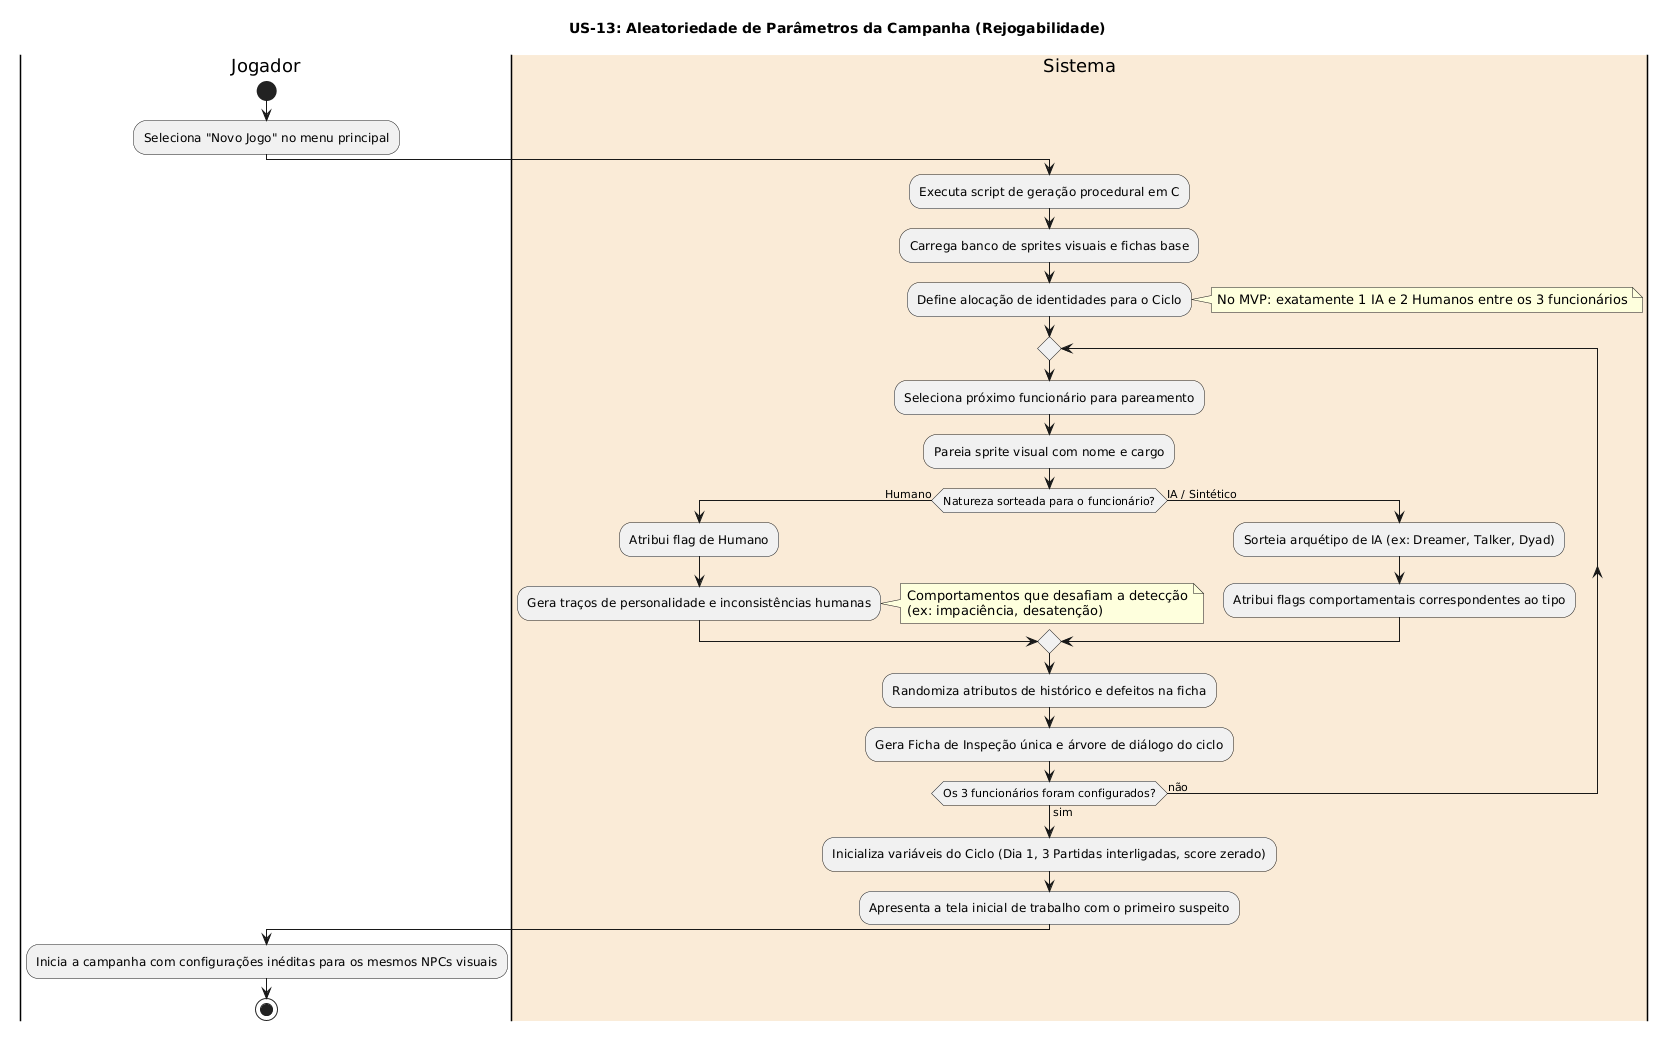

The diagram above was rendered by PlantUML. Its source (embedded in the PNG):
@startuml
title US-13: Aleatoriedade de Parâmetros da Campanha (Rejogabilidade)

|Jogador|
start
:Seleciona "Novo Jogo" no menu principal;

|#AntiqueWhite|Sistema|
:Executa script de geração procedural em C;
:Carrega banco de sprites visuais e fichas base;
:Define alocação de identidades para o Ciclo;
note right: No MVP: exatamente 1 IA e 2 Humanos entre os 3 funcionários

repeat
  :Seleciona próximo funcionário para pareamento;
  :Pareia sprite visual com nome e cargo;
  
  if (Natureza sorteada para o funcionário?) then (Humano)
    :Atribui flag de Humano;
    :Gera traços de personalidade e inconsistências humanas;
    note right: Comportamentos que desafiam a detecção\n(ex: impaciência, desatenção)
  else (IA / Sintético)
    :Sorteia arquétipo de IA (ex: Dreamer, Talker, Dyad);
    :Atribui flags comportamentais correspondentes ao tipo;
  endif

  :Randomiza atributos de histórico e defeitos na ficha;
  :Gera Ficha de Inspeção única e árvore de diálogo do ciclo;
repeat while (Os 3 funcionários foram configurados?) is (não) not (sim)

:Inicializa variáveis do Ciclo (Dia 1, 3 Partidas interligadas, score zerado);
:Apresenta a tela inicial de trabalho com o primeiro suspeito;

|Jogador|
:Inicia a campanha com configurações inéditas para os mesmos NPCs visuais;
stop
@enduml